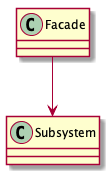

The diagram above was rendered by PlantUML. Its source (embedded in the PNG):
@startuml
class Facade
class Subsystem

Facade --> Subsystem
@enduml